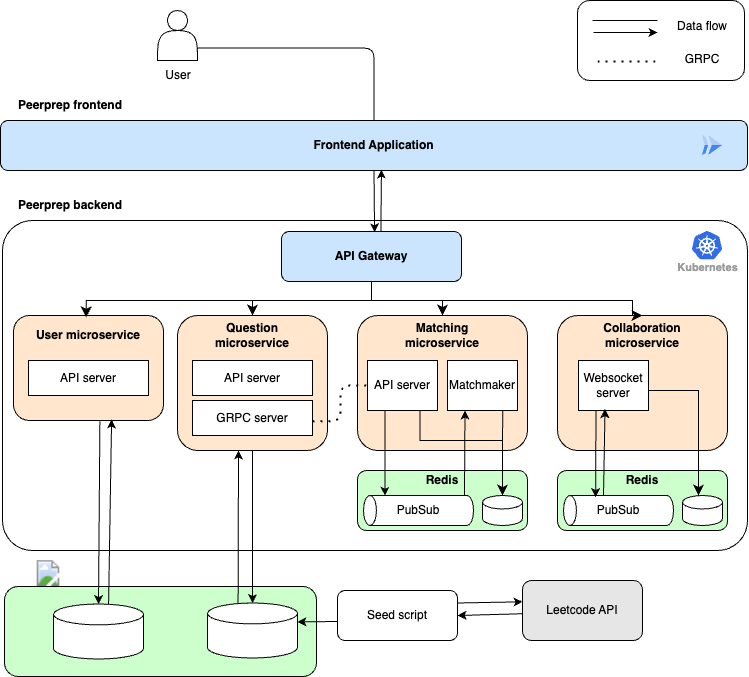

The diagram above was exported from draw.io. Its source (the exported page's mxGraphModel, read from the mxfile embedded in the PNG):
<mxGraphModel dx="1764" dy="857" grid="1" gridSize="10" guides="1" tooltips="1" connect="1" arrows="1" fold="1" page="1" pageScale="1" pageWidth="827" pageHeight="1169" math="0" shadow="0">
  <root>
    <mxCell id="0" />
    <mxCell id="1" parent="0" />
    <mxCell id="95" value="" style="rounded=1;whiteSpace=wrap;html=1;fontSize=12;fillColor=#CCFFCC;" vertex="1" parent="1">
      <mxGeometry x="87" y="616" width="312" height="90" as="geometry" />
    </mxCell>
    <mxCell id="4" value="" style="rounded=1;whiteSpace=wrap;html=1;fontSize=12;arcSize=9;" vertex="1" parent="1">
      <mxGeometry x="85" y="250" width="745" height="330" as="geometry" />
    </mxCell>
    <mxCell id="2" value="&lt;b&gt;Frontend Application&lt;/b&gt;" style="rounded=1;whiteSpace=wrap;html=1;fillColor=#CCE5FF;" vertex="1" parent="1">
      <mxGeometry x="83" y="150" width="747" height="50" as="geometry" />
    </mxCell>
    <mxCell id="13" style="edgeStyle=none;html=1;exitX=0.5;exitY=1;exitDx=0;exitDy=0;entryX=0.517;entryY=0.015;entryDx=0;entryDy=0;entryPerimeter=0;fontSize=12;" edge="1" parent="1" source="2" target="8">
      <mxGeometry relative="1" as="geometry" />
    </mxCell>
    <mxCell id="3" value="&lt;font style=&quot;font-size: 12px;&quot;&gt;&lt;b&gt;Peerprep frontend&lt;/b&gt;&lt;/font&gt;" style="text;html=1;strokeColor=none;fillColor=none;align=center;verticalAlign=middle;whiteSpace=wrap;rounded=0;" vertex="1" parent="1">
      <mxGeometry x="98" y="120" width="110" height="30" as="geometry" />
    </mxCell>
    <mxCell id="14" style="edgeStyle=none;html=1;exitX=0.552;exitY=0.009;exitDx=0;exitDy=0;entryX=0.51;entryY=0.983;entryDx=0;entryDy=0;entryPerimeter=0;fontSize=12;exitPerimeter=0;" edge="1" parent="1" source="8" target="2">
      <mxGeometry relative="1" as="geometry" />
    </mxCell>
    <mxCell id="8" value="&lt;b&gt;API Gateway&lt;/b&gt;" style="rounded=1;whiteSpace=wrap;html=1;fontSize=12;fillColor=#CCE5FF;" vertex="1" parent="1">
      <mxGeometry x="364" y="261" width="180" height="50" as="geometry" />
    </mxCell>
    <mxCell id="68" style="edgeStyle=none;html=1;exitX=0.576;exitY=1.007;exitDx=0;exitDy=0;entryX=0.5;entryY=0;entryDx=0;entryDy=0;entryPerimeter=0;fontSize=12;exitPerimeter=0;" edge="1" parent="1" source="15" target="66">
      <mxGeometry relative="1" as="geometry" />
    </mxCell>
    <mxCell id="15" value="" style="rounded=1;whiteSpace=wrap;html=1;fontSize=12;fillColor=#FFE6CC;" vertex="1" parent="1">
      <mxGeometry x="96" y="345" width="150" height="105" as="geometry" />
    </mxCell>
    <mxCell id="16" value="&lt;b&gt;User microservice&lt;/b&gt;" style="text;html=1;strokeColor=none;fillColor=none;align=center;verticalAlign=middle;whiteSpace=wrap;rounded=0;fontSize=12;" vertex="1" parent="1">
      <mxGeometry x="116" y="350" width="110" height="30" as="geometry" />
    </mxCell>
    <mxCell id="72" style="edgeStyle=none;html=1;exitX=0.5;exitY=1;exitDx=0;exitDy=0;entryX=0.5;entryY=0;entryDx=0;entryDy=0;entryPerimeter=0;fontSize=12;" edge="1" parent="1" source="21" target="67">
      <mxGeometry relative="1" as="geometry" />
    </mxCell>
    <mxCell id="21" value="" style="rounded=1;whiteSpace=wrap;html=1;fontSize=12;fillColor=#FFE6CC;" vertex="1" parent="1">
      <mxGeometry x="260" y="345" width="150" height="135" as="geometry" />
    </mxCell>
    <mxCell id="22" value="&lt;b&gt;Question microservice&lt;/b&gt;" style="text;html=1;strokeColor=none;fillColor=none;align=center;verticalAlign=middle;whiteSpace=wrap;rounded=0;fontSize=12;" vertex="1" parent="1">
      <mxGeometry x="280" y="350" width="110" height="30" as="geometry" />
    </mxCell>
    <mxCell id="23" value="API server" style="rounded=0;whiteSpace=wrap;html=1;fontSize=12;fillColor=#FFFFFF;" vertex="1" parent="1">
      <mxGeometry x="275" y="390" width="120" height="35" as="geometry" />
    </mxCell>
    <mxCell id="24" value="GRPC server" style="rounded=0;whiteSpace=wrap;html=1;fontSize=12;fillColor=#FFFFFF;" vertex="1" parent="1">
      <mxGeometry x="275" y="430" width="120" height="35" as="geometry" />
    </mxCell>
    <mxCell id="25" value="" style="rounded=1;whiteSpace=wrap;html=1;fontSize=12;fillColor=#FFE6CC;" vertex="1" parent="1">
      <mxGeometry x="440" y="345" width="170" height="135" as="geometry" />
    </mxCell>
    <mxCell id="26" value="&lt;b&gt;Matching microservice&lt;/b&gt;" style="text;html=1;strokeColor=none;fillColor=none;align=center;verticalAlign=middle;whiteSpace=wrap;rounded=0;fontSize=12;" vertex="1" parent="1">
      <mxGeometry x="470" y="350" width="110" height="30" as="geometry" />
    </mxCell>
    <mxCell id="27" value="API server" style="rounded=0;whiteSpace=wrap;html=1;fontSize=12;fillColor=#FFFFFF;" vertex="1" parent="1">
      <mxGeometry x="450" y="390" width="70" height="50" as="geometry" />
    </mxCell>
    <mxCell id="40" style="edgeStyle=none;html=1;exitX=0.788;exitY=0.975;exitDx=0;exitDy=0;entryX=0.5;entryY=0;entryDx=0;entryDy=0;entryPerimeter=0;fontSize=12;exitPerimeter=0;" edge="1" parent="1" source="28" target="33">
      <mxGeometry relative="1" as="geometry" />
    </mxCell>
    <mxCell id="28" value="Matchmaker" style="rounded=0;whiteSpace=wrap;html=1;fontSize=12;fillColor=#FFFFFF;" vertex="1" parent="1">
      <mxGeometry x="530" y="390" width="70" height="50" as="geometry" />
    </mxCell>
    <mxCell id="32" value="" style="rounded=1;whiteSpace=wrap;html=1;fontSize=12;fillColor=#CCFFCC;" vertex="1" parent="1">
      <mxGeometry x="440" y="500" width="170" height="60" as="geometry" />
    </mxCell>
    <mxCell id="33" value="" style="shape=cylinder3;whiteSpace=wrap;html=1;boundedLbl=1;backgroundOutline=1;size=6.727283824573817;fontSize=12;fillColor=#FFFFFF;" vertex="1" parent="1">
      <mxGeometry x="565" y="525" width="40" height="30" as="geometry" />
    </mxCell>
    <mxCell id="39" style="edgeStyle=none;html=1;exitX=0.971;exitY=0.918;exitDx=0;exitDy=0;exitPerimeter=0;entryX=0.25;entryY=1;entryDx=0;entryDy=0;fontSize=12;" edge="1" parent="1" source="34" target="28">
      <mxGeometry relative="1" as="geometry" />
    </mxCell>
    <mxCell id="34" value="" style="shape=cylinder3;whiteSpace=wrap;html=1;boundedLbl=1;backgroundOutline=1;size=6.4602258855646255;fontSize=12;fillColor=#FFFFFF;rotation=-90;" vertex="1" parent="1">
      <mxGeometry x="486" y="485" width="30" height="110" as="geometry" />
    </mxCell>
    <mxCell id="35" value="PubSub" style="text;html=1;strokeColor=none;fillColor=none;align=center;verticalAlign=middle;whiteSpace=wrap;rounded=0;fontSize=12;" vertex="1" parent="1">
      <mxGeometry x="471" y="525" width="60" height="30" as="geometry" />
    </mxCell>
    <mxCell id="37" value="" style="edgeStyle=segmentEdgeStyle;endArrow=classic;html=1;curved=0;rounded=0;endSize=8;startSize=8;sourcePerimeterSpacing=0;targetPerimeterSpacing=0;fontSize=12;exitX=0.75;exitY=1;exitDx=0;exitDy=0;entryX=0.5;entryY=0;entryDx=0;entryDy=0;entryPerimeter=0;" edge="1" parent="1" source="27" target="33">
      <mxGeometry width="100" relative="1" as="geometry">
        <mxPoint x="486" y="440" as="sourcePoint" />
        <mxPoint x="586" y="480" as="targetPoint" />
        <Array as="points">
          <mxPoint x="503" y="470" />
          <mxPoint x="585" y="470" />
        </Array>
      </mxGeometry>
    </mxCell>
    <mxCell id="38" style="edgeStyle=none;html=1;exitX=0.25;exitY=1;exitDx=0;exitDy=0;entryX=0.992;entryY=0.196;entryDx=0;entryDy=0;entryPerimeter=0;fontSize=12;" edge="1" parent="1" source="27" target="34">
      <mxGeometry relative="1" as="geometry" />
    </mxCell>
    <mxCell id="47" value="" style="rounded=1;whiteSpace=wrap;html=1;fontSize=12;fillColor=#FFE6CC;" vertex="1" parent="1">
      <mxGeometry x="640" y="345" width="170" height="135" as="geometry" />
    </mxCell>
    <mxCell id="48" value="&lt;b&gt;Collaboration microservice&lt;/b&gt;" style="text;html=1;strokeColor=none;fillColor=none;align=center;verticalAlign=middle;whiteSpace=wrap;rounded=0;fontSize=12;" vertex="1" parent="1">
      <mxGeometry x="670" y="350" width="110" height="30" as="geometry" />
    </mxCell>
    <mxCell id="49" value="Websocket server" style="rounded=0;whiteSpace=wrap;html=1;fontSize=12;fillColor=#FFFFFF;" vertex="1" parent="1">
      <mxGeometry x="661" y="390" width="70" height="50" as="geometry" />
    </mxCell>
    <mxCell id="55" value="&lt;b&gt;Redis&lt;/b&gt;" style="text;html=1;strokeColor=none;fillColor=none;align=center;verticalAlign=middle;whiteSpace=wrap;rounded=0;fontSize=12;" vertex="1" parent="1">
      <mxGeometry x="495" y="495" width="60" height="30" as="geometry" />
    </mxCell>
    <mxCell id="56" value="" style="rounded=1;whiteSpace=wrap;html=1;fontSize=12;fillColor=#CCFFCC;" vertex="1" parent="1">
      <mxGeometry x="640" y="500" width="170" height="60" as="geometry" />
    </mxCell>
    <mxCell id="57" value="" style="shape=cylinder3;whiteSpace=wrap;html=1;boundedLbl=1;backgroundOutline=1;size=6.727283824573817;fontSize=12;fillColor=#FFFFFF;" vertex="1" parent="1">
      <mxGeometry x="765" y="525" width="40" height="30" as="geometry" />
    </mxCell>
    <mxCell id="58" value="" style="shape=cylinder3;whiteSpace=wrap;html=1;boundedLbl=1;backgroundOutline=1;size=6.4602258855646255;fontSize=12;fillColor=#FFFFFF;rotation=-90;" vertex="1" parent="1">
      <mxGeometry x="686" y="485" width="30" height="110" as="geometry" />
    </mxCell>
    <mxCell id="63" style="edgeStyle=none;html=1;exitX=0.25;exitY=0;exitDx=0;exitDy=0;fontSize=12;entryX=0.379;entryY=0.971;entryDx=0;entryDy=0;entryPerimeter=0;" edge="1" parent="1" source="59" target="49">
      <mxGeometry relative="1" as="geometry">
        <mxPoint x="676" y="440" as="targetPoint" />
      </mxGeometry>
    </mxCell>
    <mxCell id="59" value="PubSub" style="text;html=1;strokeColor=none;fillColor=none;align=center;verticalAlign=middle;whiteSpace=wrap;rounded=0;fontSize=12;" vertex="1" parent="1">
      <mxGeometry x="671" y="525" width="60" height="30" as="geometry" />
    </mxCell>
    <mxCell id="60" value="&lt;b&gt;Redis&lt;/b&gt;" style="text;html=1;strokeColor=none;fillColor=none;align=center;verticalAlign=middle;whiteSpace=wrap;rounded=0;fontSize=12;" vertex="1" parent="1">
      <mxGeometry x="695" y="495" width="60" height="30" as="geometry" />
    </mxCell>
    <mxCell id="62" style="edgeStyle=none;html=1;exitX=0.25;exitY=1;exitDx=0;exitDy=0;entryX=0.119;entryY=0.051;entryDx=0;entryDy=0;entryPerimeter=0;fontSize=12;" edge="1" parent="1" source="49" target="59">
      <mxGeometry relative="1" as="geometry" />
    </mxCell>
    <mxCell id="64" value="" style="edgeStyle=segmentEdgeStyle;endArrow=classic;html=1;curved=0;rounded=0;endSize=8;startSize=8;sourcePerimeterSpacing=0;targetPerimeterSpacing=0;fontSize=12;" edge="1" parent="1" target="57">
      <mxGeometry width="100" relative="1" as="geometry">
        <mxPoint x="731" y="420" as="sourcePoint" />
        <mxPoint x="831" y="460" as="targetPoint" />
        <Array as="points">
          <mxPoint x="781" y="420" />
        </Array>
      </mxGeometry>
    </mxCell>
    <mxCell id="65" value="API server" style="rounded=0;whiteSpace=wrap;html=1;fontSize=12;fillColor=#FFFFFF;" vertex="1" parent="1">
      <mxGeometry x="111" y="390" width="120" height="35" as="geometry" />
    </mxCell>
    <mxCell id="66" value="" style="shape=cylinder3;whiteSpace=wrap;html=1;boundedLbl=1;backgroundOutline=1;size=10.43482506793481;fontSize=12;fillColor=#FFFFFF;" vertex="1" parent="1">
      <mxGeometry x="136" y="633.5" width="90" height="55" as="geometry" />
    </mxCell>
    <mxCell id="67" value="" style="shape=cylinder3;whiteSpace=wrap;html=1;boundedLbl=1;backgroundOutline=1;size=10.43482506793481;fontSize=12;fillColor=#FFFFFF;" vertex="1" parent="1">
      <mxGeometry x="290" y="632.5" width="90" height="55" as="geometry" />
    </mxCell>
    <mxCell id="70" value="" style="endArrow=classic;html=1;fontSize=12;exitX=0.612;exitY=0.001;exitDx=0;exitDy=0;exitPerimeter=0;entryX=0.654;entryY=0.99;entryDx=0;entryDy=0;entryPerimeter=0;" edge="1" parent="1" source="66" target="15">
      <mxGeometry width="50" height="50" relative="1" as="geometry">
        <mxPoint x="260" y="490" as="sourcePoint" />
        <mxPoint x="310" y="440" as="targetPoint" />
      </mxGeometry>
    </mxCell>
    <mxCell id="71" value="" style="endArrow=classic;html=1;fontSize=12;exitX=0.34;exitY=0.011;exitDx=0;exitDy=0;exitPerimeter=0;" edge="1" parent="1" source="67">
      <mxGeometry width="50" height="50" relative="1" as="geometry">
        <mxPoint x="320" y="500" as="sourcePoint" />
        <mxPoint x="321" y="480" as="targetPoint" />
      </mxGeometry>
    </mxCell>
    <mxCell id="73" value="" style="edgeStyle=segmentEdgeStyle;endArrow=classic;html=1;curved=0;rounded=0;endSize=8;startSize=8;sourcePerimeterSpacing=0;targetPerimeterSpacing=0;fontSize=12;exitX=0.5;exitY=1;exitDx=0;exitDy=0;entryX=0.48;entryY=-0.106;entryDx=0;entryDy=0;entryPerimeter=0;" edge="1" parent="1" source="8" target="16">
      <mxGeometry width="100" relative="1" as="geometry">
        <mxPoint x="370" y="110" as="sourcePoint" />
        <mxPoint x="470" y="150" as="targetPoint" />
        <Array as="points">
          <mxPoint x="454" y="330" />
          <mxPoint x="169" y="330" />
        </Array>
      </mxGeometry>
    </mxCell>
    <mxCell id="74" value="" style="edgeStyle=segmentEdgeStyle;endArrow=classic;html=1;curved=0;rounded=0;endSize=8;startSize=8;sourcePerimeterSpacing=0;targetPerimeterSpacing=0;fontSize=12;exitX=0.5;exitY=1;exitDx=0;exitDy=0;entryX=0.5;entryY=0;entryDx=0;entryDy=0;" edge="1" parent="1" source="8" target="21">
      <mxGeometry width="100" relative="1" as="geometry">
        <mxPoint x="460" y="310" as="sourcePoint" />
        <mxPoint x="940" y="300" as="targetPoint" />
        <Array as="points">
          <mxPoint x="454" y="330" />
          <mxPoint x="335" y="330" />
        </Array>
      </mxGeometry>
    </mxCell>
    <mxCell id="75" value="" style="edgeStyle=segmentEdgeStyle;endArrow=classic;html=1;curved=0;rounded=0;endSize=8;startSize=8;sourcePerimeterSpacing=0;targetPerimeterSpacing=0;fontSize=12;exitX=0.5;exitY=1;exitDx=0;exitDy=0;entryX=0.5;entryY=0;entryDx=0;entryDy=0;" edge="1" parent="1" source="8" target="25">
      <mxGeometry width="100" relative="1" as="geometry">
        <mxPoint x="810" y="270" as="sourcePoint" />
        <mxPoint x="910" y="310" as="targetPoint" />
        <Array as="points">
          <mxPoint x="454" y="330" />
          <mxPoint x="525" y="330" />
        </Array>
      </mxGeometry>
    </mxCell>
    <mxCell id="78" value="" style="edgeStyle=segmentEdgeStyle;endArrow=classic;html=1;curved=0;rounded=0;endSize=8;startSize=8;sourcePerimeterSpacing=0;targetPerimeterSpacing=0;fontSize=12;exitX=0.5;exitY=1;exitDx=0;exitDy=0;entryX=0.5;entryY=0;entryDx=0;entryDy=0;" edge="1" parent="1" source="8" target="47">
      <mxGeometry width="100" relative="1" as="geometry">
        <mxPoint x="620" y="220" as="sourcePoint" />
        <mxPoint x="720" y="240" as="targetPoint" />
        <Array as="points">
          <mxPoint x="454" y="330" />
          <mxPoint x="715" y="330" />
        </Array>
      </mxGeometry>
    </mxCell>
    <mxCell id="80" value="&lt;b&gt;Peerprep backend&lt;/b&gt;" style="text;html=1;strokeColor=none;fillColor=none;align=center;verticalAlign=middle;whiteSpace=wrap;rounded=0;fontSize=12;" vertex="1" parent="1">
      <mxGeometry x="96" y="220" width="114" height="30" as="geometry" />
    </mxCell>
    <mxCell id="81" value="" style="endArrow=none;dashed=1;html=1;dashPattern=1 3;strokeWidth=2;fontSize=12;exitX=0.999;exitY=0.593;exitDx=0;exitDy=0;exitPerimeter=0;entryX=0;entryY=0.5;entryDx=0;entryDy=0;edgeStyle=orthogonalEdgeStyle;" edge="1" parent="1" source="24" target="27">
      <mxGeometry width="50" height="50" relative="1" as="geometry">
        <mxPoint x="540" y="440" as="sourcePoint" />
        <mxPoint x="590" y="390" as="targetPoint" />
        <Array as="points">
          <mxPoint x="423" y="451" />
          <mxPoint x="423" y="415" />
        </Array>
      </mxGeometry>
    </mxCell>
    <mxCell id="82" value="" style="shape=actor;whiteSpace=wrap;html=1;fontSize=12;fillColor=#FFFFFF;" vertex="1" parent="1">
      <mxGeometry x="240" y="40" width="40" height="50" as="geometry" />
    </mxCell>
    <mxCell id="84" value="User" style="text;html=1;strokeColor=none;fillColor=none;align=center;verticalAlign=middle;whiteSpace=wrap;rounded=0;fontSize=12;" vertex="1" parent="1">
      <mxGeometry x="231" y="90" width="60" height="30" as="geometry" />
    </mxCell>
    <mxCell id="86" value="" style="endArrow=none;html=1;fontSize=12;exitX=1;exitY=0.75;exitDx=0;exitDy=0;entryX=0.5;entryY=0;entryDx=0;entryDy=0;edgeStyle=orthogonalEdgeStyle;" edge="1" parent="1" source="82" target="2">
      <mxGeometry width="50" height="50" relative="1" as="geometry">
        <mxPoint x="480" y="260" as="sourcePoint" />
        <mxPoint x="530" y="210" as="targetPoint" />
      </mxGeometry>
    </mxCell>
    <mxCell id="89" value="" style="endArrow=classic;html=1;fontSize=12;elbow=vertical;exitX=0.006;exitY=0.619;exitDx=0;exitDy=0;entryX=1;entryY=0;entryDx=0;entryDy=18.967412533967405;entryPerimeter=0;exitPerimeter=0;" edge="1" parent="1" source="91" target="67">
      <mxGeometry width="50" height="50" relative="1" as="geometry">
        <mxPoint x="335" y="610" as="sourcePoint" />
        <mxPoint x="540" y="450" as="targetPoint" />
      </mxGeometry>
    </mxCell>
    <mxCell id="93" style="html=1;exitX=1;exitY=0.25;exitDx=0;exitDy=0;entryX=0.001;entryY=0.355;entryDx=0;entryDy=0;fontSize=12;elbow=vertical;entryPerimeter=0;" edge="1" parent="1" source="91" target="92">
      <mxGeometry relative="1" as="geometry" />
    </mxCell>
    <mxCell id="91" value="Seed script" style="rounded=1;whiteSpace=wrap;html=1;fontSize=12;fillColor=#FFFFFF;" vertex="1" parent="1">
      <mxGeometry x="420" y="620" width="120" height="50" as="geometry" />
    </mxCell>
    <mxCell id="94" style="edgeStyle=none;html=1;exitX=1;exitY=0.5;exitDx=0;exitDy=0;entryX=1;entryY=0.5;entryDx=0;entryDy=0;fontSize=12;elbow=vertical;" edge="1" parent="1" source="92" target="91">
      <mxGeometry relative="1" as="geometry" />
    </mxCell>
    <mxCell id="92" value="Leetcode API" style="rounded=1;whiteSpace=wrap;html=1;fontSize=12;fillColor=#E6E6E6;" vertex="1" parent="1">
      <mxGeometry x="605" y="610" width="120" height="60" as="geometry" />
    </mxCell>
    <mxCell id="99" value="Kubernetes" style="sketch=0;html=1;verticalAlign=top;labelPosition=center;verticalLabelPosition=bottom;align=center;spacingTop=-6;fontSize=11;fontStyle=1;fontColor=#999999;shape=image;aspect=fixed;imageAspect=0;image=data:image/svg+xml,(base64 omitted: 7556 chars);fillColor=#CCFFCC;" vertex="1" parent="1">
      <mxGeometry x="775" y="261" width="30" height="28.57" as="geometry" />
    </mxCell>
    <mxCell id="104" value="" style="editableCssRules=.*;shape=image;verticalLabelPosition=bottom;labelBackgroundColor=#ffffff;verticalAlign=top;aspect=fixed;imageAspect=0;image=data:image/svg+xml,(base64 omitted: 656 chars);fontSize=12;fillColor=#CCFFCC;" vertex="1" parent="1">
      <mxGeometry x="785" y="165" width="20" height="20" as="geometry" />
    </mxCell>
    <mxCell id="105" value="" style="shape=image;html=1;verticalLabelPosition=bottom;verticalAlign=top;imageAspect=1;aspect=fixed;image=https://upload.wikimedia.org/wikipedia/commons/9/93/MongoDB_Logo.svg;fontSize=12;fillColor=#CCFFCC;" vertex="1" parent="1">
      <mxGeometry x="83" y="590.09" width="96" height="25.91" as="geometry" />
    </mxCell>
    <mxCell id="106" value="" style="rounded=1;whiteSpace=wrap;html=1;fontSize=12;fillColor=#FFFFFF;" vertex="1" parent="1">
      <mxGeometry x="660" y="30" width="167" height="80" as="geometry" />
    </mxCell>
    <mxCell id="107" value="" style="endArrow=none;html=1;fontSize=12;elbow=vertical;entryX=0.479;entryY=0.25;entryDx=0;entryDy=0;entryPerimeter=0;" edge="1" parent="1" target="106">
      <mxGeometry width="50" height="50" relative="1" as="geometry">
        <mxPoint x="675" y="50" as="sourcePoint" />
        <mxPoint x="725" as="targetPoint" />
      </mxGeometry>
    </mxCell>
    <mxCell id="109" value="" style="endArrow=classic;html=1;fontSize=12;elbow=vertical;entryX=0.479;entryY=0.5;entryDx=0;entryDy=0;entryPerimeter=0;" edge="1" parent="1">
      <mxGeometry width="50" height="50" relative="1" as="geometry">
        <mxPoint x="676" y="62" as="sourcePoint" />
        <mxPoint x="739.9930000000002" y="62" as="targetPoint" />
      </mxGeometry>
    </mxCell>
    <mxCell id="110" value="Data flow" style="text;html=1;strokeColor=none;fillColor=none;align=center;verticalAlign=middle;whiteSpace=wrap;rounded=0;fontSize=12;" vertex="1" parent="1">
      <mxGeometry x="755" y="41" width="60" height="30" as="geometry" />
    </mxCell>
    <mxCell id="111" value="" style="endArrow=none;dashed=1;html=1;dashPattern=1 3;strokeWidth=2;fontSize=12;elbow=vertical;entryX=0.479;entryY=0.75;entryDx=0;entryDy=0;entryPerimeter=0;" edge="1" parent="1">
      <mxGeometry width="50" height="50" relative="1" as="geometry">
        <mxPoint x="680" y="91" as="sourcePoint" />
        <mxPoint x="739.9929999999997" y="91" as="targetPoint" />
      </mxGeometry>
    </mxCell>
    <mxCell id="112" value="GRPC" style="text;html=1;strokeColor=none;fillColor=none;align=center;verticalAlign=middle;whiteSpace=wrap;rounded=0;fontSize=12;" vertex="1" parent="1">
      <mxGeometry x="755" y="74" width="60" height="30" as="geometry" />
    </mxCell>
  </root>
</mxGraphModel>